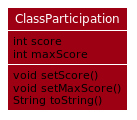

The diagram above was rendered by PlantUML. Its source (embedded in the PNG):
@startuml








skinparam BackgroundColor #FFFFFFF

skinparam Shadowing false

skinparam Class {
    FontColor #FFFFFF
    BorderThickness 1
    BorderColor #FFFFFF
    StereotypeFontColor #FFFFFF
    FontName Arial
}

skinparam Actor {
    BorderColor #000000
    Color #000000
    FontName Arial
}

skinparam Sequence {
    MessageAlign center
    BoxFontSize 15
    BoxPadding 0
    BoxFontColor #FFFFFF
    FontName Arial
}

skinparam Participant {
    FontColor #FFFFFFF
    Padding 20
}

skinparam MinClassWidth 50
skinparam ParticipantPadding 10
skinparam Shadowing false
skinparam DefaultTextAlignment center
skinparam packageStyle Rectangle

hide footbox
hide circle
skinparam arrowThickness 1.1
skinparam arrowColor #9D0012
skinparam classBackgroundColor #9D0012

Class ClassParticipation
ClassParticipation : void setScore()
ClassParticipation : void setMaxScore()
ClassParticipation : String toString()
ClassParticipation : int score
ClassParticipation : int maxScore
@enduml